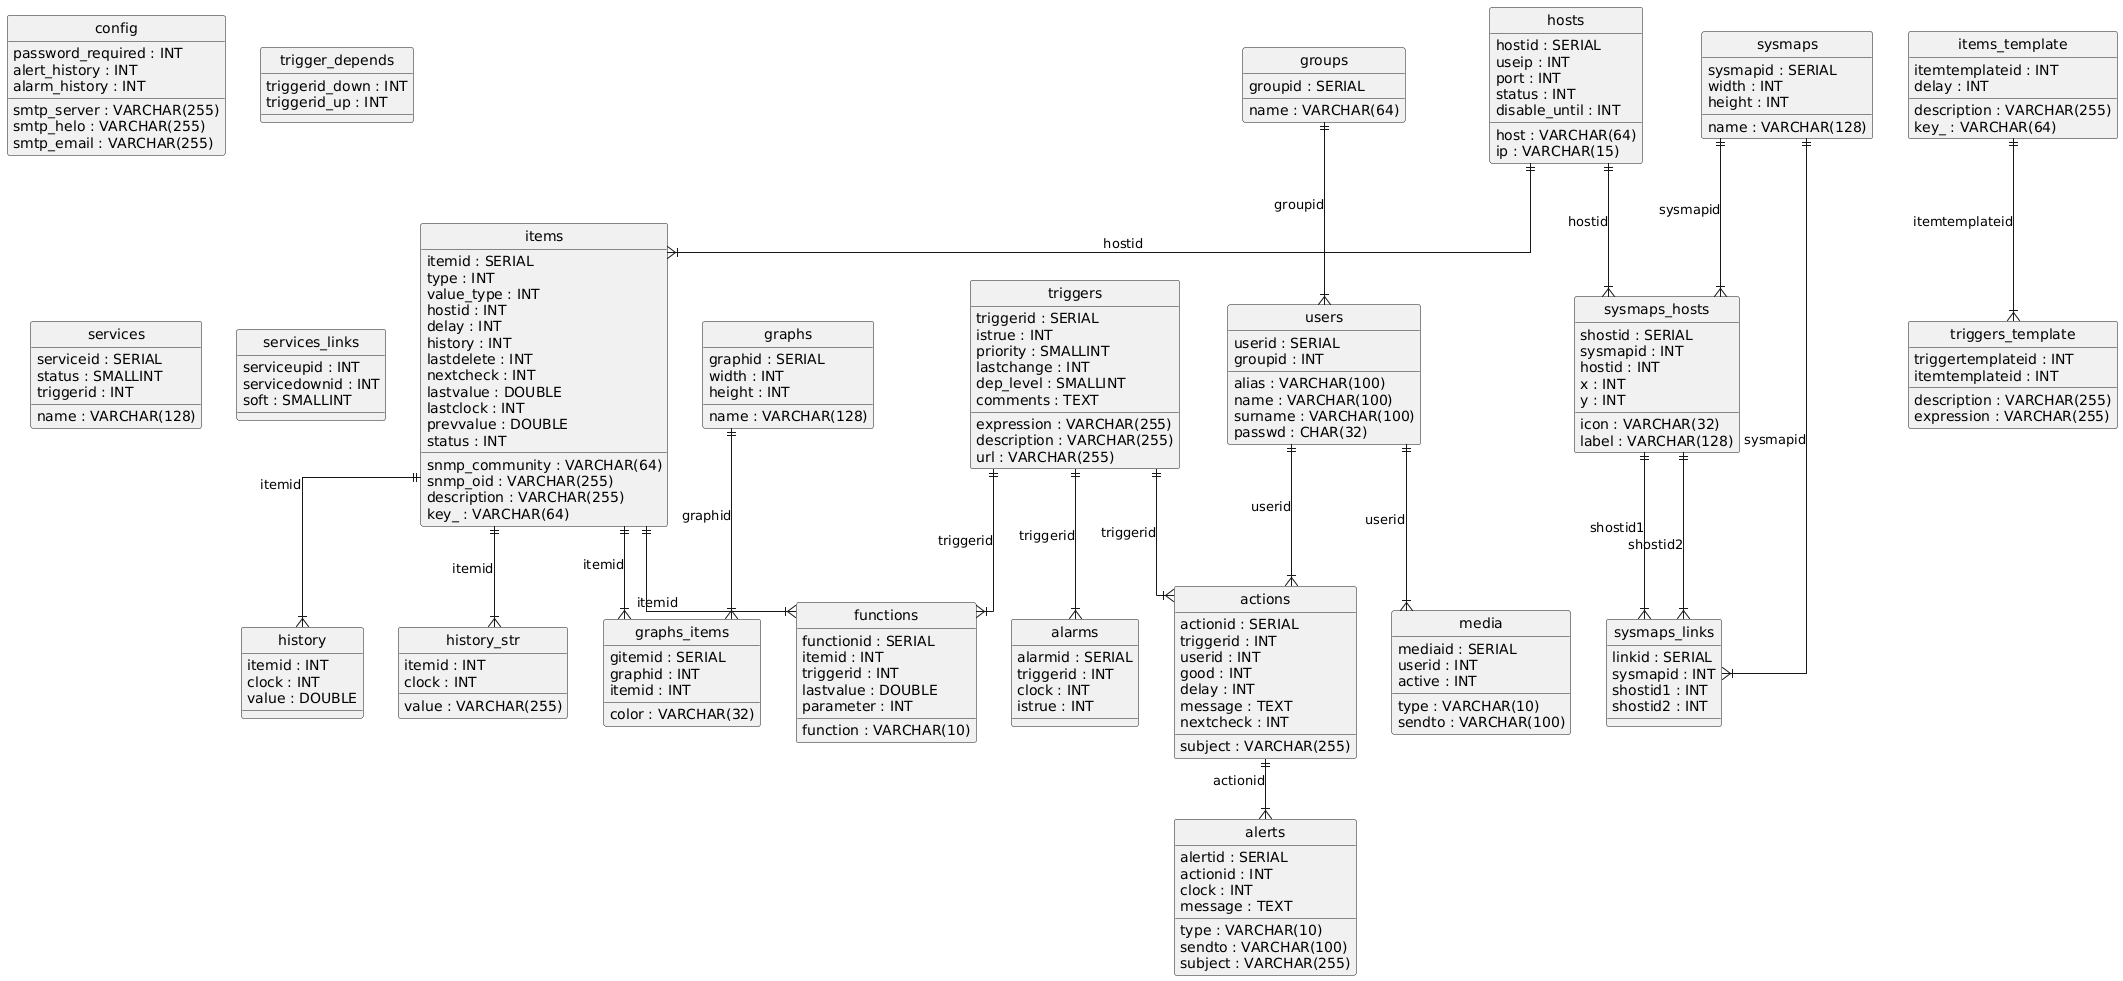

The diagram above was rendered by PlantUML. Its source (embedded in the PNG):
@startuml
hide circle
skinparam linetype ortho

entity "hosts" as hosts {
  hostid : SERIAL
  host : VARCHAR(64)
  useip : INT
  ip : VARCHAR(15)
  port : INT
  status : INT
  disable_until : INT
}

entity "items" as items {
  itemid : SERIAL
  type : INT
  value_type : INT
  snmp_community : VARCHAR(64)
  snmp_oid : VARCHAR(255)
  hostid : INT
  description : VARCHAR(255)
  key_ : VARCHAR(64)
  delay : INT
  history : INT
  lastdelete : INT
  nextcheck : INT
  lastvalue : DOUBLE
  lastclock : INT
  prevvalue : DOUBLE
  status : INT
}

entity "config" as config {
  smtp_server : VARCHAR(255)
  smtp_helo : VARCHAR(255)
  smtp_email : VARCHAR(255)
  password_required : INT
  alert_history : INT
  alarm_history : INT
}

entity "groups" as groups {
  groupid : SERIAL
  name : VARCHAR(64)
}

entity "triggers" as triggers {
  triggerid : SERIAL
  expression : VARCHAR(255)
  description : VARCHAR(255)
  url : VARCHAR(255)
  istrue : INT
  priority : SMALLINT
  lastchange : INT
  dep_level : SMALLINT
  comments : TEXT
}

entity "trigger_depends" as trigger_depends {
  triggerid_down : INT
  triggerid_up : INT
}

entity "users" as users {
  userid : SERIAL
  groupid : INT
  alias : VARCHAR(100)
  name : VARCHAR(100)
  surname : VARCHAR(100)
  passwd : CHAR(32)
}

entity "actions" as actions {
  actionid : SERIAL
  triggerid : INT
  userid : INT
  good : INT
  delay : INT
  subject : VARCHAR(255)
  message : TEXT
  nextcheck : INT
}

entity "alerts" as alerts {
  alertid : SERIAL
  actionid : INT
  clock : INT
  type : VARCHAR(10)
  sendto : VARCHAR(100)
  subject : VARCHAR(255)
  message : TEXT
}

entity "alarms" as alarms {
  alarmid : SERIAL
  triggerid : INT
  clock : INT
  istrue : INT
}

entity "functions" as functions {
  functionid : SERIAL
  itemid : INT
  triggerid : INT
  lastvalue : DOUBLE
  function : VARCHAR(10)
  parameter : INT
}

entity "history" as history {
  itemid : INT
  clock : INT
  value : DOUBLE
}

entity "history_str" as history_str {
  itemid : INT
  clock : INT
  value : VARCHAR(255)
}

entity "items_template" as items_template {
  itemtemplateid : INT
  description : VARCHAR(255)
  key_ : VARCHAR(64)
  delay : INT
}

entity "triggers_template" as triggers_template {
  triggertemplateid : INT
  itemtemplateid : INT
  description : VARCHAR(255)
  expression : VARCHAR(255)
}

entity "media" as media {
  mediaid : SERIAL
  userid : INT
  type : VARCHAR(10)
  sendto : VARCHAR(100)
  active : INT
}

entity "sysmaps" as sysmaps {
  sysmapid : SERIAL
  name : VARCHAR(128)
  width : INT
  height : INT
}

entity "sysmaps_hosts" as sysmaps_hosts {
  shostid : SERIAL
  sysmapid : INT
  hostid : INT
  icon : VARCHAR(32)
  label : VARCHAR(128)
  x : INT
  y : INT
}

entity "sysmaps_links" as sysmaps_links {
  linkid : SERIAL
  sysmapid : INT
  shostid1 : INT
  shostid2 : INT
}

entity "graphs" as graphs {
  graphid : SERIAL
  name : VARCHAR(128)
  width : INT
  height : INT
}

entity "graphs_items" as graphs_items {
  gitemid : SERIAL
  graphid : INT
  itemid : INT
  color : VARCHAR(32)
}

entity "services" as services {
  serviceid : SERIAL
  name : VARCHAR(128)
  status : SMALLINT
  triggerid : INT
}

entity "services_links" as services_links {
  serviceupid : INT
  servicedownid : INT
  soft : SMALLINT
}

hosts ||--|{ items : "hostid"
groups ||--|{ users : "groupid"
triggers ||--|{ actions : "triggerid"
users ||--|{ actions : "userid"
actions ||--|{ alerts : "actionid"
triggers ||--|{ alarms : "triggerid"
items ||--|{ functions : "itemid"
triggers ||--|{ functions : "triggerid"
items ||--|{ history : "itemid"
items ||--|{ history_str : "itemid"
items_template ||--|{ triggers_template : "itemtemplateid"
users ||--|{ media : "userid"
sysmaps ||--|{ sysmaps_hosts : "sysmapid"
hosts ||--|{ sysmaps_hosts : "hostid"
sysmaps ||--|{ sysmaps_links : "sysmapid"
sysmaps_hosts ||--|{ sysmaps_links : "shostid1"
sysmaps_hosts ||--|{ sysmaps_links : "shostid2"
graphs ||--|{ graphs_items : "graphid"
items ||--|{ graphs_items : "itemid"
@enduml